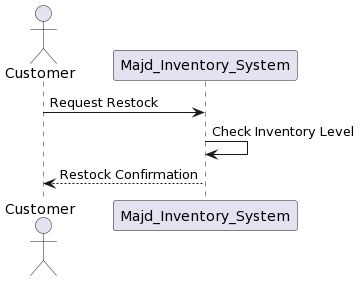

The diagram above was rendered by PlantUML. Its source (embedded in the PNG):
@startuml
actor Customer
participant "Majd_Inventory_System" as System

Customer -> System: Request Restock
System -> System: Check Inventory Level
System --> Customer: Restock Confirmation
@enduml